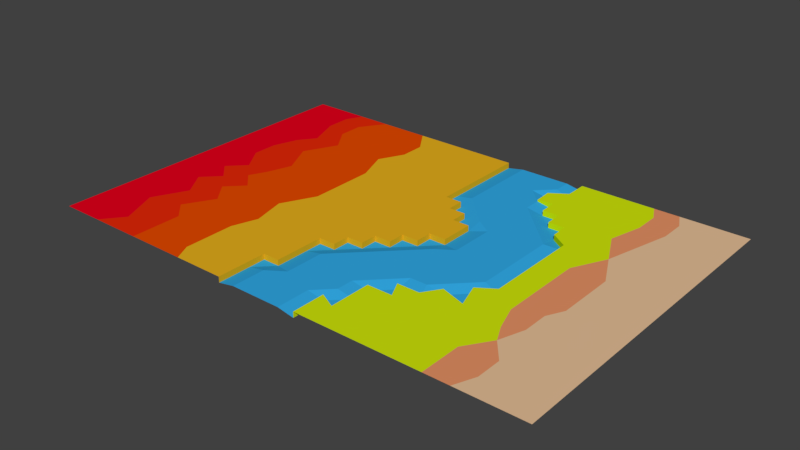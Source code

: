 # Source: ground1.1.blend  (saved by Blender 2.78.0; exported with 4.5.12 LTS)
import bpy
from mathutils import Matrix  # noqa: F401  (used for matrix-valued properties, if any)

bpy.ops.wm.read_factory_settings(use_empty=True)
scene = bpy.context.scene
scene.name = 'Scene'

# ---- collections
col_collection_1 = bpy.data.collections.new('Collection 1'); scene.collection.children.link(col_collection_1)

# ---- materials (node trees are filled in below, after node groups)
mat_basic = bpy.data.materials.new('Basic')
mat_basic.alpha_threshold = 0.0
mat_basic.use_transparent_shadow = False
mat_basic.roughness = 0.5
mat_town_ground = bpy.data.materials.new('Town ground')
mat_town_ground.alpha_threshold = 0.0
mat_town_ground.use_transparent_shadow = False
mat_town_ground.diffuse_color = (0.8, 0.5302, 0.3157, 1.0)
mat_town_ground.roughness = 0.5
mat_town_defences = bpy.data.materials.new('Town defences')
mat_town_defences.alpha_threshold = 0.0
mat_town_defences.use_transparent_shadow = False
mat_town_defences.diffuse_color = (0.8, 0.2939, 0.1338, 1.0)
mat_town_defences.roughness = 0.5
mat_troop_placement = bpy.data.materials.new('Troop placement')
mat_troop_placement.alpha_threshold = 0.0
mat_troop_placement.use_transparent_shadow = False
mat_troop_placement.diffuse_color = (0.64, 0.8, 0.003604, 1.0)
mat_troop_placement.roughness = 0.5
mat_river = bpy.data.materials.new('River')
mat_river.alpha_threshold = 0.0
mat_river.use_transparent_shadow = False
mat_river.diffuse_color = (0.03283, 0.4075, 0.8, 1.0)
mat_river.roughness = 0.5
mat_fight_place = bpy.data.materials.new('Fight place')
mat_fight_place.alpha_threshold = 0.0
mat_fight_place.use_transparent_shadow = False
mat_fight_place.diffuse_color = (0.8, 0.4387, 0.01341, 1.0)
mat_fight_place.roughness = 0.5
mat_enemys_place = bpy.data.materials.new('Enemys place')
mat_enemys_place.alpha_threshold = 0.0
mat_enemys_place.use_transparent_shadow = False
mat_enemys_place.diffuse_color = (0.8, 0.071, 0.0, 1.0)
mat_enemys_place.roughness = 0.5
mat_enemys_defence = bpy.data.materials.new('Enemys defence')
mat_enemys_defence.alpha_threshold = 0.0
mat_enemys_defence.use_transparent_shadow = False
mat_enemys_defence.diffuse_color = (0.8, 0.02336, 0.002949, 1.0)
mat_enemys_defence.roughness = 0.5
mat_enemy_tower = bpy.data.materials.new('Enemy Tower')
mat_enemy_tower.alpha_threshold = 0.0
mat_enemy_tower.use_transparent_shadow = False
mat_enemy_tower.diffuse_color = (0.8, 0.0, 0.01252, 1.0)
mat_enemy_tower.roughness = 0.5

# ---- material node trees

# ---- world
world_world = bpy.data.worlds.new('World'); scene.world = world_world
world_world.color = (0.05088, 0.05088, 0.05088)
world_world.use_sun_shadow = False
world_world.sun_shadow_jitter_overblur = 0.0
world_world.cycles.sampling_method = 'MANUAL'

# ---- meshes
me_plane_002 = bpy.data.meshes.new('Plane.002')
me_plane_002.from_pydata([(75.0, -12.5, 0.0), (75.0, 17.5, 0.0), (75.0, 50.0, 0.0), (15.0, -42.5, 0.0), (15.0, -30.0, 0.0), (30.0, -42.5, 0.0), (30.0, 30.0, 0.0), (30.0, 45.0, 0.0), (45.0, -27.5, 0.0), (40.0, 16.67, 1.084e-19), (42.5, 45.0, 0.0), (57.5, -43.75, 0.0), (57.5, 45.0, 0.0), (75.0, -50.0, 0.0), (75.0, -40.0, 0.0), (75.0, -32.5, 0.0), (75.0, -22.5, 0.0), (75.0, -2.5, 0.0), (75.0, 7.5, 0.0), (75.0, 27.5, 0.0), (75.0, 37.5, 0.0), (15.0, -50.0, 0.0), (15.0, -35.0, 0.0), (30.0, -50.0, 0.0), (30.0, -32.5, 0.0), (26.67, -25.0, 0.0), (30.0, -20.0, 0.0), (30.0, 25.0, 0.0), (30.0, 37.5, 0.0), (30.0, 50.0, 0.0), (42.5, 37.5, 0.0), (57.5, -36.25, 0.0), (57.5, -10.0, 0.0), (57.5, -2.5, 0.0), (57.5, 7.5, 0.0), (60.0, 22.5, 0.0), (57.5, 37.5, 0.0), (22.5, -45.0, 0.0), (22.5, -30.0, 0.0), (25.0, 30.0, 0.0), (37.5, -42.5, 0.0), (40.0, -11.67, 8.674e-19), (35.0, -15.0, 0.0), (35.0, 32.5, 0.0), (47.5, -45.0, 0.0), (52.5, -30.0, 0.0), (55.0, -15.0, 0.0), (47.5, 0.0, 0.0), (52.5, 17.5, 0.0), (50.0, 45.0, 0.0), (67.5, -42.5, 0.0), (70.0, -15.0, 0.0), (70.0, 15.0, 0.0), (62.5, 15.0, 0.0), (67.5, 45.0, 0.0), (62.5, 50.0, 0.0), (67.5, 37.5, 0.0), (63.75, 27.5, 0.0), (67.5, 20.0, 0.0), (70.0, 27.5, 0.0), (67.5, 7.5, 0.0), (67.5, -10.0, 0.0), (67.5, -2.5, 0.0), (62.5, -26.25, 0.0), (62.5, -17.5, 0.0), (70.0, -22.5, 0.0), (67.5, -32.5, 0.0), (62.5, -50.0, 0.0), (47.5, 50.0, 0.0), (55.0, 50.0, 0.0), (50.0, 37.5, 0.0), (47.5, 27.5, 0.0), (55.0, 27.5, 0.0), (47.5, 7.5, 0.0), (47.5, -7.5, 0.0), (50.0, -25.0, 0.0), (47.5, -17.5, 0.0), (55.0, -22.5, 0.0), (47.5, -37.5, 0.0), (47.5, -50.0, 0.0), (55.0, -50.0, 0.0), (37.5, 50.0, 0.0), (35.0, 42.5, 0.0), (35.0, 20.0, 0.0), (35.0, 25.0, 0.0), (40.0, 27.5, 0.0), (40.0, 7.5, 0.0), (40.0, -2.5, 0.0), (37.5, -22.5, 0.0), (37.5, -32.5, 0.0), (37.5, -50.0, 0.0), (25.0, 50.0, 0.0), (20.0, 35.0, -0.2698), (20.0, 40.0, 0.0), (25.0, 35.0, 0.0), (25.0, 43.33, 2.168e-19), (20.0, -25.0, 0.0), (22.5, -37.5, 0.0), (22.5, -50.0, 0.0), (10.0, -40.0, 0.0), (10.0, -50.0, -4.337e-19), (15.0, -35.0, -1.681), (15.0, -30.0, -1.681), (30.0, -20.0, -1.681), (30.0, 25.0, -1.681), (30.0, 30.0, -1.681), (22.5, -30.0, -1.681), (35.0, -15.0, -1.681), (15.0, -42.5, -1.681), (26.67, -25.0, -1.681), (25.0, 30.0, -1.681), (25.0, 43.33, -1.681), (40.0, -11.67, -1.681), (40.0, 16.67, -1.681), (35.0, 20.0, -1.681), (35.0, 25.0, -1.681), (40.0, 7.5, -1.681), (40.0, -2.5, -1.681), (25.0, 50.0, -1.681), (20.0, 40.0, -1.681), (20.0, 35.0, -0.7562), (25.0, 35.0, -1.681), (20.0, -25.0, -1.681), (10.0, -50.0, -1.681), (10.0, -40.0, -1.681), (37.5, -22.5, -1.681)], [], [(24, 38, 97), (76, 41, 88), (73, 9, 86), (67, 11, 80), (64, 46, 77), (54, 55, 12), (59, 56, 57), (52, 58, 53), (1, 58, 52), (60, 53, 34), (51, 61, 64), (0, 61, 51), (65, 64, 63), (66, 63, 31), (13, 50, 67), (49, 68, 10), (57, 36, 72), (48, 71, 9), (35, 72, 48), (34, 48, 73), (33, 47, 74), (64, 32, 46), (75, 76, 8), (77, 76, 75), (63, 77, 45), (31, 45, 78), (10, 81, 82), (82, 7, 28), (43, 28, 6), (30, 82, 43), (71, 30, 85), (85, 43, 84), (74, 87, 41), (88, 26, 25), (8, 88, 89), (78, 89, 40), (28, 95, 94), (24, 25, 38), (97, 22, 3), (5, 97, 37), (3, 99, 100), (21, 3, 100), (37, 98, 23, 5), (40, 90, 79, 44), (28, 7, 95), (51, 65, 16, 0), (78, 8, 89), (74, 47, 87), (31, 63, 45), (34, 53, 48), (35, 57, 72), (52, 60, 18, 1), (54, 56, 20, 2), (12, 36, 56, 54), (54, 2, 55), (56, 59, 19, 20), (57, 56, 36), (59, 58, 1, 19), (53, 58, 35), (58, 57, 35), (58, 59, 57), (34, 33, 62, 60), (60, 52, 53), (60, 62, 17, 18), (33, 32, 61, 62), (64, 61, 32), (62, 61, 0, 17), (65, 66, 15, 16), (65, 51, 64), (66, 65, 63), (31, 11, 50, 66), (66, 50, 14, 15), (13, 14, 50), (68, 49, 12, 69), (67, 50, 11), (10, 30, 70, 49), (12, 55, 69), (49, 70, 36, 12), (70, 71, 72, 36), (71, 70, 30), (73, 47, 33, 34), (48, 72, 71), (53, 35, 48), (73, 48, 9), (74, 76, 46, 32), (78, 44, 11, 31), (32, 33, 74), (77, 46, 76), (45, 75, 8), (45, 77, 75), (63, 64, 77), (78, 45, 8), (44, 79, 80, 11), (29, 7, 82, 81), (6, 27, 84, 43), (10, 68, 81), (30, 10, 82), (43, 82, 28), (85, 30, 43), (84, 83, 9, 85), (9, 71, 85), (86, 87, 47, 73), (76, 74, 41), (25, 24, 89, 88), (88, 41, 42), (24, 5, 40, 89), (8, 76, 88), (5, 23, 90, 40), (44, 78, 40), (91, 95, 7, 29), (93, 92, 94, 95), (94, 39, 6, 28), (25, 26, 103, 109), (83, 84, 115, 114), (99, 3, 108, 124), (96, 25, 109, 122), (27, 6, 105, 104), (38, 96, 122, 106), (93, 95, 111, 119), (94, 92, 120, 121), (38, 25, 96), (4, 22, 97, 38), (3, 21, 98, 37), (37, 97, 3), (5, 24, 97), (42, 41, 112, 107), (3, 22, 101, 108), (41, 87, 117, 112), (4, 38, 106, 102), (39, 94, 121, 110), (22, 4, 102, 101), (92, 93, 119, 120), (6, 39, 110, 105), (26, 88, 125, 103), (87, 86, 116, 117), (88, 42, 107, 125), (86, 9, 113, 116), (95, 91, 118, 111), (9, 83, 114, 113), (100, 99, 124, 123), (84, 27, 104, 115)])
me_plane_002.polygons.foreach_set('material_index', [3, 3, 3, 1, 1, 1, 1, 1, 1, 1, 1, 1, 1, 1, 1, 3, 1, 3, 1, 2, 2, 1, 3, 2, 1, 2, 3, 3, 3, 3, 3, 3, 3, 3, 3, 3, 3, 3, 3, 3, 3, 3, 3, 3, 3, 1, 3, 3, 1, 1, 1, 1, 1, 1, 1, 1, 1, 1, 1, 1, 1, 1, 1, 1, 1, 1, 1, 1, 1, 1, 1, 1, 1, 2, 1, 3, 1, 2, 2, 3, 2, 2, 1, 3, 2, 2, 2, 2, 3, 2, 1, 3, 2, 3, 3, 3, 3, 3, 3, 3, 3, 3, 3, 3, 3, 3, 3, 3, 3, 3, 3, 3, 3, 3, 3, 3, 3, 3, 3, 3, 3, 3, 3, 3, 3, 3, 3, 3, 3, 3, 3, 3, 3, 3, 3, 3, 3, 3, 3, 3, 3])
me_plane_002.materials.append(mat_basic)
me_plane_002.materials.append(mat_town_ground)
me_plane_002.materials.append(mat_town_defences)
me_plane_002.materials.append(mat_troop_placement)
me_plane_002.materials.append(mat_river)
me_plane_002.materials.append(mat_fight_place)
me_plane_002.materials.append(mat_enemys_place)
me_plane_002.materials.append(mat_enemys_defence)
me_plane_002.materials.append(mat_enemy_tower)
me_plane_002.use_remesh_preserve_volume = False
me_plane_002.use_remesh_preserve_attributes = False
me_plane_002.use_mirror_vertex_groups = False
me_plane_002.update()
me_plane_001 = bpy.data.meshes.new('Plane.001')
me_plane_001.from_pydata([(-2.497, -50.0, -0.7562), (-2.497, -43.75, -0.7562), (0.003332, -20.0, -0.7562), (0.003332, -15.0, -1.681), (0.003332, 25.0, -1.681), (0.003332, 30.0, -1.681), (0.003332, 37.5, -1.681), (0.003332, 50.0, -1.681), (15.0, -35.0, -1.681), (15.0, -30.0, -1.681), (15.0, -20.0, -0.7562), (17.5, -15.0, -0.7562), (15.0, -5.0, -0.7562), (15.0, 0.0001608, -1.681), (15.0, 10.0, -1.681), (15.0, 15.0, -0.7562), (15.0, 40.0, -0.7562), (15.0, 45.0, -0.7562), (30.0, -20.0, -1.681), (30.0, -15.0, -0.7562), (27.5, 7.5, -0.7562), (30.0, 15.0, -0.7562), (30.0, 25.0, -1.681), (30.0, 30.0, -1.681), (5.003, -27.5, -0.7562), (0.003332, -32.5, -0.7562), (5.003, -15.0, -0.7562), (5.003, 30.0, -0.7562), (5.003, 50.0, -0.7562), (22.5, -30.0, -1.681), (20.0, -1.667, -0.7562), (20.0, 30.0, -0.7562), (12.5, 27.5, -0.7562), (20.0, 45.0, -0.7562), (35.0, -15.0, -1.681), (35.0, 15.0, -0.7562), (-15.0, -50.0, -1.681), (-15.0, -40.0, -1.681), (-15.0, -35.0, -1.681), (0.003332, -25.0, -0.7562), (0.003332, -10.0, -1.681), (0.003332, 20.0, -1.681), (15.0, -42.5, -1.681), (15.0, -25.0, -0.7562), (15.0, -10.0, -0.7562), (15.0, 5.0, -1.681), (17.5, 20.0, -0.7562), (15.0, 35.0, -0.7562), (12.5, 50.0, -0.7562), (26.67, -25.0, -1.681), (30.0, -10.0, -0.7562), (27.5, -2.5, -0.7562), (30.0, 20.0, -0.7562), (-9.997, -50.0, -0.7562), (-4.997, -15.0, -1.681), (10.0, -30.0, -0.7562), (10.0, -15.0, -0.7562), (10.0, 0.0001608, -1.681), (10.0, 15.0, -1.681), (5.003, 15.0, -1.681), (10.0, 45.0, -0.7562), (25.0, -15.0, -0.7562), (25.0, 15.0, -0.7562), (20.0, 11.67, -0.7562), (25.0, 30.0, -1.681), (25.0, 43.33, -1.681), (40.0, -11.67, -1.681), (40.0, 16.67, -1.681), (35.0, 20.0, -1.681), (35.0, 25.0, -1.681), (35.0, 7.5, -0.7562), (35.0, -2.5, -0.7562), (40.0, 7.5, -1.681), (40.0, -2.5, -1.681), (35.0, -10.0, -0.7562), (20.0, 50.0, -0.7562), (25.0, 50.0, -1.681), (20.0, 40.0, -1.681), (20.0, 35.0, -0.7562), (25.0, 35.0, -1.681), (20.0, 25.0, -0.7562), (25.0, 25.0, -0.7562), (25.0, 20.0, -0.7562), (22.5, -10.0, -0.7562), (20.0, -20.0, -0.7562), (20.0, -25.0, -1.681), (25.0, -20.0, -0.7562), (5.003, 37.5, -0.7562), (10.0, 37.5, -0.7562), (5.003, 25.0, -0.7562), (5.003, 20.0, -1.681), (10.0, 20.0, -0.7562), (10.0, 10.0, -1.681), (5.003, -10.0, -1.681), (5.003, -5.0, -1.681), (10.0, -5.0, -1.681), (10.0, -10.0, -0.7562), (7.503, -20.0, -0.7562), (10.0, -25.0, -0.7562), (5.003, -35.0, -0.7562), (5.003, -50.0, -0.7562), (5.003, -40.0, -0.7562), (10.0, -35.0, -0.7562), (10.0, -50.0, -1.681), (10.0, -40.0, -1.681), (-9.997, -30.0, -1.681), (-9.997, -25.0, -1.681), (-9.997, -20.0, -1.681), (-4.997, -20.0, -1.681), (-4.997, -36.67, -0.7562), (-4.997, -25.0, -0.7562), (-9.997, -35.0, -1.681), (-9.997, -40.0, -0.7562), (37.5, -22.5, -1.681)], [], [(67, 68, 35), (34, 66, 74), (77, 65, 33), (63, 46, 15), (63, 15, 14), (63, 14, 45), (12, 30, 13), (61, 83, 11), (50, 51, 83), (84, 11, 10), (49, 18, 86), (17, 48, 60), (32, 27, 89), (46, 32, 91), (24, 39, 25), (98, 97, 24), (100, 1, 0), (109, 105, 111), (112, 109, 111), (3, 54, 108, 2), (55, 102, 8, 9), (56, 97, 10, 11), (13, 57, 95, 12), (58, 92, 14, 15), (60, 88, 16, 17), (19, 61, 86, 18), (64, 81, 22, 23), (20, 21, 62), (52, 21, 35, 68), (22, 52, 68, 69), (21, 20, 70, 35), (35, 70, 72, 67), (20, 51, 71, 70), (70, 71, 73, 72), (74, 50, 19, 34), (51, 50, 74, 71), (71, 74, 66, 73), (34, 19, 18, 113), (48, 17, 33, 75), (75, 33, 65, 76), (33, 17, 16, 77), (47, 32, 31, 78), (16, 47, 78, 77), (78, 31, 64, 79), (31, 80, 81, 64), (80, 31, 32), (46, 63, 62, 82), (46, 80, 32), (80, 46, 82, 81), (82, 62, 21, 52), (81, 82, 52, 22), (45, 13, 30, 63), (20, 62, 63), (63, 30, 51, 20), (12, 44, 83, 30), (11, 83, 44), (83, 61, 19, 50), (83, 51, 30), (11, 84, 86, 61), (85, 43, 9, 29), (84, 10, 43, 85), (84, 85, 49, 86), (7, 6, 87, 28), (60, 48, 28), (28, 87, 88, 60), (6, 5, 27, 87), (87, 27, 32, 88), (5, 4, 89, 27), (32, 47, 88), (47, 16, 88), (4, 41, 90, 89), (90, 59, 58, 91), (89, 90, 91, 32), (91, 58, 15, 46), (93, 40, 3, 26), (96, 93, 26, 56), (95, 94, 93, 96), (96, 56, 11, 44), (12, 95, 96, 44), (26, 3, 2, 97), (2, 39, 24, 97), (97, 56, 26), (43, 98, 55, 9), (55, 98, 24), (97, 98, 43, 10), (24, 99, 102, 55), (99, 24, 25), (25, 1, 101, 99), (100, 101, 1), (101, 100, 103, 104), (102, 99, 101, 104), (8, 102, 104, 42), (106, 105, 109, 110), (108, 107, 106, 110), (110, 109, 25, 39), (2, 108, 110, 39), (37, 36, 53, 112), (111, 38, 37, 112), (112, 53, 1, 109), (1, 25, 109), (0, 1, 53)])
me_plane_001.polygons.foreach_set('material_index', [4, 4, 4, 4, 4, 4, 4, 4, 4, 4, 4, 4, 4, 4, 4, 4, 4, 4, 4, 4, 4, 4, 4, 4, 4, 4, 4, 4, 4, 4, 4, 4, 4, 4, 4, 4, 4, 4, 4, 4, 4, 4, 4, 4, 4, 4, 4, 4, 4, 4, 4, 4, 4, 4, 4, 4, 4, 4, 4, 4, 4, 4, 4, 4, 4, 4, 4, 4, 4, 4, 4, 4, 4, 4, 4, 4, 4, 4, 4, 4, 4, 4, 4, 4, 4, 4, 4, 4, 4, 4, 4, 4, 4, 4, 4, 4, 4, 4, 4, 4, 4])
me_plane_001.materials.append(mat_basic)
me_plane_001.materials.append(mat_town_ground)
me_plane_001.materials.append(mat_town_defences)
me_plane_001.materials.append(mat_troop_placement)
me_plane_001.materials.append(mat_river)
me_plane_001.materials.append(mat_fight_place)
me_plane_001.materials.append(mat_enemys_place)
me_plane_001.materials.append(mat_enemys_defence)
me_plane_001.materials.append(mat_enemy_tower)
me_plane_001.use_remesh_preserve_volume = False
me_plane_001.use_remesh_preserve_attributes = False
me_plane_001.use_mirror_vertex_groups = False
me_plane_001.update()
me_plane = bpy.data.meshes.new('Plane')
me_plane.from_pydata([(-75.0, 42.5, 0.0), (-75.0, 12.5, 0.0), (-75.0, -17.5, 0.0), (-62.5, -15.0, 0.0), (-62.5, 15.0, 0.0), (-60.0, 45.0, 0.0), (-47.5, -42.5, 0.0), (-45.0, -27.5, 0.0), (-45.0, 17.5, 0.0), (-45.0, 45.0, 0.0), (-32.5, -45.0, 0.0), (-32.5, -30.0, 0.0), (-32.5, -12.5, 0.0), (-15.0, -30.0, 0.0), (0.0, -15.0, 0.0), (-2.5, 15.0, 0.0), (0.0, 30.0, 0.0), (-1.217e-07, 50.0, 0.0), (15.0, 0.0, 0.0), (-75.0, 32.5, 0.0), (-75.0, 22.5, 0.0), (-75.0, 2.5, 0.0), (-75.0, -7.5, 0.0), (-75.0, -27.5, 0.0), (-75.0, -35.0, 0.0), (-75.0, -42.5, 0.0), (-62.5, -50.0, 0.0), (-62.5, -32.5, 0.0), (-62.5, -5.0, 0.0), (-62.5, 7.5, 0.0), (-60.0, 22.5, 0.0), (-60.0, 37.5, 0.0), (-47.5, -50.0, 0.0), (-47.5, -35.0, 0.0), (-47.5, -21.25, 0.0), (-47.5, -10.0, 0.0), (-43.75, -2.5, 0.0), (-47.5, 7.5, 0.0), (-47.5, 27.5, 0.0), (-47.5, 50.0, 0.0), (-30.0, -50.0, 0.0), (-32.5, -37.5, 0.0), (-30.0, -22.5, 0.0), (-31.25, 27.5, 0.0), (-32.5, 50.0, 0.0), (-15.0, -50.0, 4.337e-19), (-15.0, -40.0, 0.0), (-15.0, -35.0, 0.0), (-15.0, -22.5, 0.0), (0.0, -10.0, 0.0), (0.0, -5.0, 0.0), (0.0, 20.0, 0.0), (0.0, 25.0, 0.0), (0.0, 37.5, 0.0), (15.0, 5.0, 0.0), (15.0, 10.0, 0.0), (-67.5, -42.5, 0.0), (-70.0, -27.5, 0.0), (-67.5, 0.0, 0.0), (-57.5, -43.75, 0.0), (-52.5, -30.0, 0.0), (-52.5, -15.0, 0.0), (-50.0, 0.0, 0.0), (-57.5, 0.0, 0.0), (-52.5, 17.5, 0.0), (-40.0, -42.5, 0.0), (-42.5, -15.0, 0.0), (-37.5, 15.0, 0.0), (-37.5, 30.0, 0.0), (-37.5, 43.75, 0.0), (-22.5, -42.5, 0.0), (-22.5, -12.5, 0.0), (-20.0, 15.0, 0.0), (-27.5, 17.5, 0.0), (-20.0, 32.5, 0.0), (-10.0, -30.0, 0.0), (-5.0, -15.0, 0.0), (-12.5, -15.0, 0.0), (-12.5, 0.0, 0.0), (-12.5, 17.5, 0.0), (-5.0, 30.0, 0.0), (-5.0, 45.0, 0.0), (10.0, 0.0, 0.0), (2.5, 0.0, 0.0), (10.0, 15.0, 0.0), (5.0, 15.0, 0.0), (5.0, 20.0, 0.0), (2.5, 7.5, 0.0), (10.0, 5.0, 0.0), (10.0, 10.0, 0.0), (5.0, -10.0, 0.0), (5.0, -5.0, 0.0), (10.0, -5.0, 0.0), (-12.5, 50.0, 0.0), (-5.0, 50.0, 0.0), (-12.5, 35.0, 0.0), (-12.5, 42.5, 0.0), (-5.0, 37.5, 0.0), (-12.5, 27.5, 0.0), (-5.0, 22.5, 0.0), (-12.5, 7.5, 0.0), (-5.0, 7.5, 0.0), (-12.5, -7.5, 0.0), (-5.0, -10.0, 0.0), (-5.0, -2.5, 0.0), (-10.0, -25.0, 0.0), (-10.0, -20.0, 0.0), (-5.0, -20.0, 0.0), (-10.0, -35.0, 0.0), (-22.5, 50.0, 0.0), (-27.5, 35.0, 0.0), (-27.5, 42.5, 0.0), (-20.0, 42.5, 0.0), (-25.0, 27.5, 0.0), (-20.0, 22.5, 0.0), (-27.5, 7.5, 0.0), (-20.0, 7.5, 0.0), (-27.5, -2.5, 0.0), (-20.0, -2.5, 0.0), (-22.5, -22.5, 0.0), (-22.5, -32.5, 0.0), (-22.5, -50.0, 0.0), (-40.0, 50.0, 0.0), (-42.5, 36.25, 0.0), (-35.0, 37.5, 0.0), (-37.5, 21.25, 0.0), (-37.5, 7.5, 0.0), (-40.0, -10.0, 0.0), (-36.25, -2.5, 0.0), (-37.5, -22.5, 0.0), (-40.0, -32.5, 0.0), (-37.5, -50.0, 0.0), (-57.5, 50.0, 0.0), (-52.5, 35.0, 0.0), (-52.5, 42.5, 0.0), (-56.25, 27.5, 0.0), (-55.0, 7.5, 0.0), (-57.5, -10.0, 0.0), (-52.5, -5.0, 0.0), (-57.5, -22.5, 0.0), (-55.0, -37.5, 0.0), (-55.0, -50.0, 0.0), (-75.0, 50.0, 0.0), (-65.0, 50.0, 0.0), (-67.5, 35.0, 0.0), (-67.5, 42.5, 0.0), (-67.5, 20.0, 0.0), (-67.5, 27.5, 0.0), (-70.0, 5.0, 0.0), (-70.0, 12.5, 0.0), (-70.0, -5.0, 0.0), (-67.5, -10.0, 0.0), (-70.0, -17.5, 0.0), (-65.0, -22.5, 0.0), (-70.0, -35.0, 0.0), (-75.0, -50.0, 0.0), (0.003332, -15.0, -1.681), (0.003332, 25.0, -1.681), (0.003332, 30.0, -1.681), (0.003332, 37.5, -1.681), (0.003332, 50.0, -1.681), (15.0, 0.0001608, -1.681), (15.0, 10.0, -1.681), (-15.0, -50.0, -1.681), (-15.0, -40.0, -1.681), (-15.0, -35.0, -1.681), (0.003332, -10.0, -1.681), (0.003332, 20.0, -1.681), (15.0, 5.0, -1.681), (-4.997, -15.0, -1.681), (10.0, 0.0001608, -1.681), (10.0, 15.0, -1.681), (5.003, 15.0, -1.681), (5.003, 20.0, -1.681), (10.0, 10.0, -1.681), (5.003, -10.0, -1.681), (5.003, -5.0, -1.681), (10.0, -5.0, -1.681), (-9.997, -30.0, -1.681), (-9.997, -25.0, -1.681), (-9.997, -20.0, -1.681), (-4.997, -20.0, -1.681), (-9.997, -35.0, -1.681)], [], [(139, 3, 153), (67, 126, 115, 73), (36, 62, 138), (40, 10, 131), (42, 12, 129), (111, 69, 124), (45, 70, 121), (98, 74, 114), (87, 15, 101), (91, 83, 50), (17, 94, 81), (97, 96, 95), (99, 98, 79), (104, 78, 102), (106, 77, 48), (112, 109, 111), (113, 110, 43), (74, 110, 113), (114, 113, 73), (79, 114, 72), (71, 117, 12), (102, 118, 71), (120, 11, 41), (70, 41, 10), (111, 44, 69), (69, 9, 123), (68, 123, 38), (124, 69, 123), (43, 68, 125), (125, 38, 8), (73, 125, 67), (73, 43, 125), (128, 126, 36), (12, 127, 66), (12, 128, 127), (129, 66, 34), (129, 34, 7), (11, 129, 130), (130, 7, 33), (41, 130, 65), (134, 132, 5), (9, 39, 134), (134, 5, 31), (38, 133, 135), (123, 134, 133), (64, 30, 4), (8, 38, 64), (37, 64, 136), (36, 37, 62), (138, 63, 28), (61, 137, 3), (35, 138, 137), (66, 35, 61), (34, 61, 139), (60, 139, 27), (7, 34, 60), (33, 60, 140), (140, 27, 59), (6, 140, 59), (141, 59, 26), (145, 142, 0), (31, 145, 144), (147, 19, 20), (4, 146, 149), (30, 147, 146), (58, 29, 148), (148, 29, 149), (63, 29, 58), (28, 58, 150), (3, 151, 152), (137, 28, 151), (153, 152, 57), (27, 57, 154), (59, 27, 56), (26, 56, 155), (26, 59, 56), (28, 63, 58), (30, 135, 147), (31, 5, 145), (33, 7, 60), (34, 66, 61), (37, 8, 64), (123, 9, 134), (71, 119, 48, 77), (47, 13, 120), (72, 116, 100, 79), (102, 78, 118), (80, 99, 52, 16), (50, 83, 104), (81, 97, 53, 17), (85, 84, 171, 172), (84, 89, 174, 171), (107, 106, 180, 181), (18, 82, 170, 161), (55, 54, 168, 162), (76, 107, 181, 169), (51, 86, 173, 167), (54, 18, 161, 168), (106, 105, 179, 180), (105, 75, 178, 179), (92, 91, 176, 177), (86, 85, 172, 173), (53, 16, 158, 159), (52, 51, 167, 157), (90, 49, 166, 175), (51, 15, 85, 86), (14, 76, 169, 156), (85, 87, 89, 84), (87, 85, 15), (87, 83, 82, 88), (88, 82, 18, 54), (88, 89, 87), (89, 88, 54, 55), (83, 91, 92, 82), (50, 49, 90, 91), (49, 14, 156, 166), (82, 92, 177, 170), (17, 53, 159, 160), (91, 90, 175, 176), (16, 52, 157, 158), (108, 47, 165, 182), (93, 96, 81, 94), (95, 98, 80, 97), (97, 81, 96), (97, 80, 16, 53), (79, 100, 101, 15), (99, 80, 98), (15, 99, 79), (15, 51, 99), (51, 52, 99), (100, 78, 104, 101), (101, 104, 83, 87), (102, 77, 76, 103), (103, 76, 14, 49), (103, 104, 102), (104, 103, 49, 50), (77, 106, 107, 76), (48, 13, 75, 105), (105, 106, 48), (89, 55, 162, 174), (47, 46, 164, 165), (13, 47, 108, 75), (46, 45, 163, 164), (109, 112, 96, 93), (75, 108, 182, 178), (111, 109, 44), (111, 110, 74, 112), (112, 74, 95, 96), (98, 95, 74), (73, 115, 116, 72), (114, 74, 113), (73, 113, 43), (72, 114, 73), (79, 98, 114), (115, 117, 118, 116), (116, 118, 78, 100), (12, 42, 119, 71), (71, 118, 117), (77, 102, 71), (42, 11, 120, 119), (119, 120, 13, 48), (120, 70, 46, 47), (70, 120, 41), (45, 46, 70), (10, 40, 121, 70), (39, 9, 69, 122), (124, 68, 43, 110), (69, 44, 122), (68, 124, 123), (8, 37, 126, 67), (110, 111, 124), (125, 68, 38), (67, 125, 8), (126, 128, 117, 115), (36, 126, 37), (36, 35, 127, 128), (66, 127, 35), (33, 6, 65, 130), (12, 117, 128), (129, 12, 66), (130, 129, 7), (11, 42, 129), (41, 11, 130), (6, 32, 131, 65), (10, 41, 65), (4, 29, 136, 64), (131, 10, 65), (134, 39, 132), (135, 133, 31), (133, 134, 31), (38, 123, 133), (64, 135, 30), (64, 38, 135), (136, 63, 62, 37), (63, 136, 29), (59, 141, 32, 6), (138, 62, 63), (137, 138, 28), (61, 35, 137), (35, 36, 138), (139, 61, 3), (60, 34, 139), (140, 60, 27), (6, 33, 140), (143, 145, 5, 132), (145, 143, 142), (0, 19, 144, 145), (147, 144, 19), (144, 147, 135, 31), (20, 1, 149, 146), (1, 21, 148, 149), (146, 147, 20), (4, 30, 146), (149, 29, 4), (58, 148, 21), (21, 22, 150, 58), (151, 22, 2, 152), (152, 2, 23, 57), (151, 150, 22), (151, 28, 150), (3, 137, 151), (153, 3, 152), (57, 23, 24, 154), (27, 153, 57), (27, 139, 153), (24, 25, 56, 154), (56, 27, 154), (155, 56, 25)])
me_plane.polygons.foreach_set('material_index', [8, 6, 6, 6, 6, 6, 5, 5, 5, 5, 5, 5, 5, 5, 5, 5, 5, 5, 5, 5, 5, 5, 5, 5, 6, 6, 6, 6, 6, 6, 6, 6, 6, 6, 6, 6, 6, 6, 6, 6, 7, 6, 7, 7, 6, 7, 6, 7, 6, 7, 7, 7, 6, 7, 7, 6, 7, 7, 7, 7, 8, 8, 8, 8, 8, 8, 8, 8, 8, 8, 8, 8, 8, 8, 8, 8, 8, 8, 8, 6, 6, 6, 6, 5, 5, 5, 5, 5, 5, 5, 5, 5, 5, 5, 5, 5, 5, 5, 5, 5, 5, 5, 5, 5, 5, 5, 5, 5, 5, 5, 5, 5, 5, 5, 5, 5, 5, 5, 5, 5, 5, 5, 5, 5, 5, 5, 5, 5, 5, 5, 5, 5, 5, 5, 5, 5, 5, 5, 5, 5, 5, 5, 5, 5, 5, 5, 5, 5, 5, 5, 5, 5, 5, 5, 5, 5, 5, 5, 5, 5, 5, 5, 5, 5, 5, 6, 6, 6, 6, 6, 6, 6, 6, 6, 6, 6, 6, 6, 6, 6, 6, 6, 6, 6, 6, 7, 6, 7, 7, 7, 6, 7, 7, 7, 7, 7, 7, 7, 7, 6, 7, 7, 7, 7, 8, 8, 8, 8, 8, 8, 8, 8, 8, 8, 8, 8, 8, 8, 8, 8, 8, 8, 8, 8, 8, 8, 8, 8])
me_plane.materials.append(mat_basic)
me_plane.materials.append(mat_town_ground)
me_plane.materials.append(mat_town_defences)
me_plane.materials.append(mat_troop_placement)
me_plane.materials.append(mat_river)
me_plane.materials.append(mat_fight_place)
me_plane.materials.append(mat_enemys_place)
me_plane.materials.append(mat_enemys_defence)
me_plane.materials.append(mat_enemy_tower)
me_plane.use_remesh_preserve_volume = False
me_plane.use_remesh_preserve_attributes = False
me_plane.use_mirror_vertex_groups = False
me_plane.update()

# ---- objects
ob_ground_001 = bpy.data.objects.new('Ground.001', me_plane_002)
ob_river = bpy.data.objects.new('River', me_plane_001)
ob_ground = bpy.data.objects.new('Ground', me_plane)

# ---- transforms, parenting, visibility, modifiers, constraints
ob_ground_001.location = (0.0, 0.0, 0.0)
ob_ground_001.lineart.crease_threshold = 0.0
ob_river.location = (0.0, 0.0, 0.0)
ob_river.lineart.crease_threshold = 0.0
ob_ground.location = (0.0, 0.0, 0.0)
ob_ground.lineart.crease_threshold = 0.0

# ---- collection membership
col_collection_1.objects.link(ob_ground_001)
col_collection_1.objects.link(ob_river)
col_collection_1.objects.link(ob_ground)

# ---- scene / render settings (as saved in the file)
scene.frame_start = 1; scene.frame_end = 250; scene.frame_set(3)
scene.render.engine = 'BLENDER_EEVEE_NEXT'
scene.render.resolution_percentage = 50
scene.render.dither_intensity = 0.0
scene.cycles.use_denoising = False
scene.cycles.samples = 128
scene.cycles.sampling_pattern = 'TABULATED_SOBOL'
scene.cycles.light_sampling_threshold = 0.0
scene.cycles.use_adaptive_sampling = False
scene.cycles.use_light_tree = False
scene.cycles.blur_glossy = 0.0
scene.cycles.sample_clamp_indirect = 0.0
scene.view_settings.view_transform = 'Standard'
bpy.context.view_layer.update()

# ---- added for rendering (the .blend has no active camera and no usable light): camera, sun
cam_auto = bpy.data.cameras.new('AutoCamera')
cam_auto.lens = 50.0
cam_auto.sensor_width = 36.0
cam_auto.clip_end = 2927.41
ob_auto_camera = bpy.data.objects.new('AutoCamera', cam_auto)
scene.collection.objects.link(ob_auto_camera)
ob_auto_camera.location = (166.805, -200.165, 132.603)
ob_auto_camera.rotation_euler = (1.09748, -7.21219e-08, 0.694738)
scene.camera = ob_auto_camera
light_auto_sun = bpy.data.lights.new('AutoSun', 'SUN')
light_auto_sun.energy = 3.0
light_auto_sun.angle = 0.0523599
ob_auto_sun = bpy.data.objects.new('AutoSun', light_auto_sun)
scene.collection.objects.link(ob_auto_sun)
ob_auto_sun.rotation_euler = (0.872665, 0.174533, 0.523599)
bpy.context.view_layer.update()
